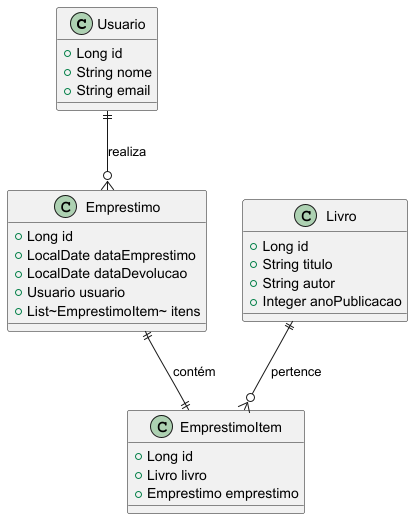

The diagram above was rendered by PlantUML. Its source (embedded in the PNG):
@startuml
    class Usuario {
        +Long id
        +String nome
        +String email
    }

    class Livro {
        +Long id
        +String titulo
        +String autor
        +Integer anoPublicacao
    }

    class Emprestimo {
        +Long id
        +LocalDate dataEmprestimo
        +LocalDate dataDevolucao
        +Usuario usuario
        +List~EmprestimoItem~ itens
    }

    class EmprestimoItem {
        +Long id
        +Livro livro
        +Emprestimo emprestimo
    }

    Usuario ||--o{ Emprestimo : realiza
    Livro ||--o{ EmprestimoItem : pertence
    Emprestimo ||--|| EmprestimoItem : contém
@enduml